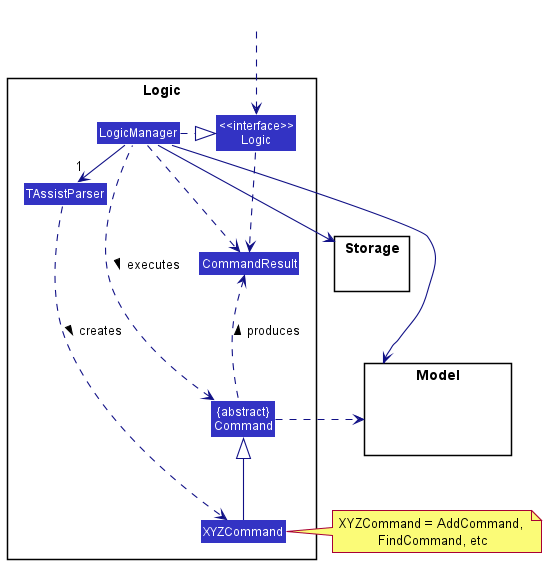

The diagram above was rendered by PlantUML. Its source (embedded in the PNG):
@startuml
!include style.puml
skinparam arrowThickness 1.1
skinparam arrowColor LOGIC_COLOR_T4
skinparam classBackgroundColor LOGIC_COLOR

package Logic {

Class TAssistParser
Class XYZCommand
Class CommandResult
Class "{abstract}\nCommand" as Command


Class "<<interface>>\nLogic" as Logic
Class LogicManager
}

package Model{
Class HiddenModel #FFFFFF
}

package Storage{
}

Class HiddenOutside #FFFFFF
HiddenOutside ..> Logic

LogicManager .right.|> Logic
LogicManager -right->"1" TAssistParser
TAssistParser ..> XYZCommand : creates >

XYZCommand -up-|> Command
LogicManager .left.> Command : executes >

LogicManager --> Model
LogicManager --> Storage
Storage --[hidden] Model
Command .[hidden]up.> Storage
Command .right.> Model
note right of XYZCommand: XYZCommand = AddCommand, \nFindCommand, etc

Logic ..> CommandResult
LogicManager .down.> CommandResult
Command .up.> CommandResult : produces >
@enduml